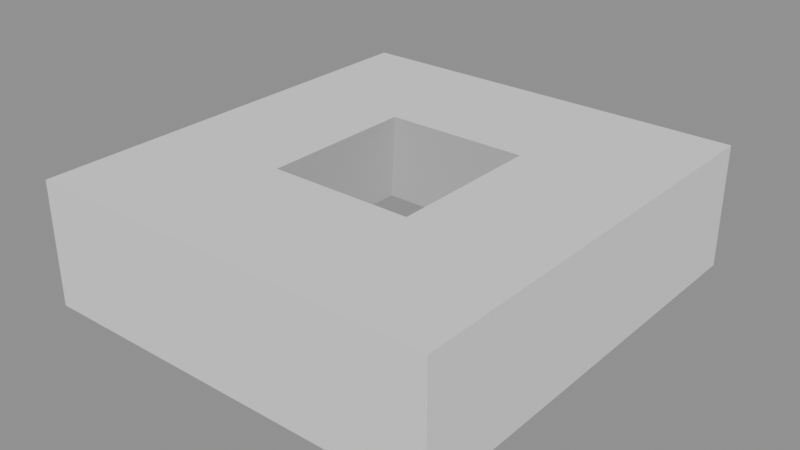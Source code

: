 # Source: before-new-lessons.blend  (saved by Blender 5.2.44; exported with 4.5.12 LTS)
import bpy
from mathutils import Matrix  # noqa: F401  (used for matrix-valued properties, if any)

bpy.ops.wm.read_factory_settings(use_empty=True)
scene = bpy.context.scene
scene.name = '06 - Boolean'

# ---- node groups
ng_makeface = bpy.data.node_groups.new('MAKEFACE', 'GeometryNodeTree')
_s = ng_makeface.interface.new_socket(name='Geometry', in_out='OUTPUT', socket_type='NodeSocketGeometry')
_s = ng_makeface.interface.new_socket(name='Geometry', in_out='INPUT', socket_type='NodeSocketGeometry')
_N = ng_makeface.nodes; _L = ng_makeface.links
n0 = _N.new('GeometryNodePointsToCurves'); n0.name = 'Points to Curves'; n0.location = (-181, 196)
n1 = _N.new('GeometryNodeFillCurve'); n1.name = 'Fill Curve'; n1.location = (14, 200)
n2 = _N.new('GeometryNodeSampleIndex'); n2.name = 'Sample Index'; n2.location = (31, 20)
n2.data_type = 'FLOAT_VECTOR'
n3 = _N.new('GeometryNodeInputIndex'); n3.name = 'Index'; n3.location = (-211, -204)
n4 = _N.new('GeometryNodeInputPosition'); n4.name = 'Position'; n4.location = (-212, -128)
n5 = _N.new('GeometryNodeSetPosition'); n5.name = 'Set Position'; n5.location = (217, 195)
n6 = _N.new('NodeGroupOutput'); n6.name = 'Group Output'; n6.location = (417, 0)
n7 = _N.new('NodeGroupInput'); n7.name = 'Group Input'; n7.location = (-412, 0)
n8 = _N.new('NodeFrame'); n8.name = 'Frame'; n8.location = (-440, 485)
n8.label = 'MAKEFACE | YOUR EXISTING TRIANGLE GROUP'
n8.width = 1080
n8.shrink = False
_L.new(n0.outputs[0], n1.inputs[0])
_L.new(n3.outputs[0], n2.inputs[2])
_L.new(n4.outputs[0], n2.inputs[1])
_L.new(n1.outputs[0], n5.inputs[0])
_L.new(n2.outputs[0], n5.inputs[2])
_L.new(n7.outputs[0], n0.inputs[0])
_L.new(n7.outputs[0], n2.inputs[0])
_L.new(n5.outputs[0], n6.inputs[0])
n6.is_active_output = True
ng_002_point_in_middle = bpy.data.node_groups.new('002-point in middle', 'GeometryNodeTree')
_s = ng_002_point_in_middle.interface.new_socket(name='Geometry', in_out='OUTPUT', socket_type='NodeSocketGeometry')
_s = ng_002_point_in_middle.interface.new_socket(name='Width', in_out='INPUT', socket_type='NodeSocketFloat')
_s.default_value = 1.1
_s.min_value = 0.01
_s.max_value = 10.0
_s.description = 'Pyramid base size along X.'
_s = ng_002_point_in_middle.interface.new_socket(name='Depth', in_out='INPUT', socket_type='NodeSocketFloat')
_s.default_value = 1.2
_s.min_value = 0.01
_s.max_value = 10.0
_s.description = 'Pyramid base size along Y.'
_s = ng_002_point_in_middle.interface.new_socket(name='Height', in_out='INPUT', socket_type='NodeSocketFloat')
_s.default_value = 1.2
_s.min_value = 0.01
_s.max_value = 10.0
_s.description = 'Pyramid apex height above the base.'
ng_002_point_in_middle.is_modifier = True
_N = ng_002_point_in_middle.nodes; _L = ng_002_point_in_middle.links
n0 = _N.new('NodeGroupInput'); n0.name = 'Group Input'; n0.location = (30, -50)
n0.width = 230
n1 = _N.new('NodeGroupOutput'); n1.name = 'Group Output'; n1.location = (1287, -133)
n2 = _N.new('ShaderNodeCombineXYZ'); n2.name = 'Combine XYZ'; n2.location = (30, -44)
n3 = _N.new('ShaderNodeCombineXYZ'); n3.name = 'Combine XYZ.001'; n3.location = (30, -47)
n4 = _N.new('GeometryNodePoints'); n4.name = 'Points'; n4.location = (240, -36)
n5 = _N.new('GeometryNodePoints'); n5.name = 'Points.001'; n5.location = (258, -36)
n6 = _N.new('GeometryNodeJoinGeometry'); n6.name = 'Join Geometry'; n6.location = (430, 89)
n7 = _N.new('ShaderNodeCombineXYZ'); n7.name = 'Combine XYZ.002'; n7.location = (30, -49)
n8 = _N.new('GeometryNodePoints'); n8.name = 'Points.003'; n8.location = (225, -36)
n9 = _N.new('ShaderNodeCombineXYZ'); n9.name = 'Combine XYZ.003'; n9.location = (30, -65)
n10 = _N.new('GeometryNodePoints'); n10.name = 'Points.004'; n10.location = (232, -36)
n11 = _N.new('ShaderNodeCombineXYZ'); n11.name = 'Combine XYZ.004'; n11.location = (30, -92)
n12 = _N.new('GeometryNodePoints'); n12.name = 'Points.002'; n12.location = (245, -36)
n13 = _N.new('ShaderNodeMath'); n13.name = 'Math'; n13.location = (-620, -130)
n13.operation = 'DIVIDE'
n13.inputs[1].default_value = 2.0
n14 = _N.new('ShaderNodeMath'); n14.name = 'Math.001'; n14.location = (-420, -130)
n14.hide = True
n14.operation = 'DIVIDE'
n14.inputs[1].default_value = 2.0
n15 = _N.new('NodeFrame'); n15.name = 'Frame'; n15.location = (-157, 320)
n15.label = 'point 1'
n15.width = 410
n16 = _N.new('NodeFrame'); n16.name = 'Frame.001'; n16.location = (-165, 134)
n16.label = 'point 2'
n16.width = 428
n17 = _N.new('NodeFrame'); n17.name = 'Frame.002'; n17.location = (-130, -105)
n17.label = 'APEX | (X/2, Y/2, Z)'
n17.width = 415
n18 = _N.new('NodeFrame'); n18.name = 'Frame.003'; n18.location = (-110, -376)
n18.label = 'point 3'
n18.width = 395
n19 = _N.new('NodeFrame'); n19.name = 'Frame.004'; n19.location = (-127, -599)
n19.label = 'point 4'
n19.width = 402
n20 = _N.new('GeometryNodeJoinGeometry'); n20.name = 'Join Geometry.001'; n20.location = (444, -151)
n21 = _N.new('GeometryNodeJoinGeometry'); n21.name = 'Join Geometry.002'; n21.location = (438, -323)
n22 = _N.new('GeometryNodeJoinGeometry'); n22.name = 'Join Geometry.003'; n22.location = (438, -434)
n23 = _N.new('GeometryNodeGroup'); n23.name = 'Group'; n23.location = (645, 70)
n23.node_tree = ng_makeface
n24 = _N.new('GeometryNodeGroup'); n24.name = 'Group.001'; n24.location = (645, -63)
n24.node_tree = ng_makeface
n25 = _N.new('GeometryNodeGroup'); n25.name = 'Group.002'; n25.location = (640, -202)
n25.node_tree = ng_makeface
n26 = _N.new('GeometryNodeGroup'); n26.name = 'Group.003'; n26.location = (618, -354)
n26.node_tree = ng_makeface
n27 = _N.new('GeometryNodeJoinGeometry'); n27.name = 'Join Geometry.004'; n27.location = (898, -95)
n28 = _N.new('GeometryNodeMergeByDistance'); n28.name = 'Merge by Distance'; n28.location = (1108, -78)
n29 = _N.new('NodeFrame'); n29.name = 'Frame.005'; n29.location = (-950, 60)
n29.label = 'PARAMETERS | Width / Depth / Height'
n29.width = 300
n29.shrink = False
n30 = _N.new('NodeFrame'); n30.name = 'Frame.008'; n30.location = (-950, 725)
n30.label = '05 | SOLID - A PYRAMID MADE FROM A MESH'
n30.width = 1640
n30.shrink = False
n31 = _N.new('NodeFrame'); n31.name = 'Frame.009'; n31.location = (-85, -915)
n31.label = 'BOTTOM FACE | close the mesh'
n31.width = 905
n31.shrink = False
n32 = _N.new('GeometryNodeJoinGeometry'); n32.name = 'Join Geometry.005'; n32.location = (30, -55)
n32.width = 175
n33 = _N.new('GeometryNodePointsToCurves'); n33.name = 'Points to Curves'; n33.location = (250, -55)
n33.width = 175
n34 = _N.new('GeometryNodeFillCurve'); n34.name = 'Fill Curve'; n34.location = (470, -55)
n34.width = 175
n35 = _N.new('GeometryNodeFlipFaces'); n35.name = 'Flip Faces'; n35.location = (690, -55)
n35.width = 175
n36 = _N.new('NodeFrame'); n36.name = 'Frame.010'; n36.location = (875, -910)
n36.label = 'WHY A BOTTOM FACE?'
n36.width = 590
n36.shrink = False
n0.parent = n29
n2.parent = n15
n3.parent = n16
n4.parent = n15
n5.parent = n16
n7.parent = n18
n8.parent = n18
n9.parent = n19
n10.parent = n19
n11.parent = n17
n12.parent = n17
n32.parent = n31
n33.parent = n31
n34.parent = n31
n35.parent = n31
_L.new(n2.outputs[0], n4.inputs[1])
_L.new(n3.outputs[0], n5.inputs[1])
_L.new(n4.outputs[0], n6.inputs[0])
_L.new(n5.outputs[0], n6.inputs[0])
_L.new(n7.outputs[0], n8.inputs[1])
_L.new(n9.outputs[0], n10.inputs[1])
_L.new(n11.outputs[0], n12.inputs[1])
_L.new(n13.outputs[0], n11.inputs[0])
_L.new(n14.outputs[0], n11.inputs[1])
_L.new(n12.outputs[0], n6.inputs[0])
_L.new(n5.outputs[0], n20.inputs[0])
_L.new(n12.outputs[0], n20.inputs[0])
_L.new(n8.outputs[0], n20.inputs[0])
_L.new(n8.outputs[0], n21.inputs[0])
_L.new(n10.outputs[0], n21.inputs[0])
_L.new(n12.outputs[0], n21.inputs[0])
_L.new(n10.outputs[0], n22.inputs[0])
_L.new(n4.outputs[0], n22.inputs[0])
_L.new(n12.outputs[0], n22.inputs[0])
_L.new(n6.outputs[0], n23.inputs[0])
_L.new(n28.outputs[0], n1.inputs[0])
_L.new(n20.outputs[0], n24.inputs[0])
_L.new(n21.outputs[0], n25.inputs[0])
_L.new(n22.outputs[0], n26.inputs[0])
_L.new(n23.outputs[0], n27.inputs[0])
_L.new(n24.outputs[0], n27.inputs[0])
_L.new(n25.outputs[0], n27.inputs[0])
_L.new(n26.outputs[0], n27.inputs[0])
_L.new(n27.outputs[0], n28.inputs[0])
_L.new(n4.outputs[0], n32.inputs[0])
_L.new(n5.outputs[0], n32.inputs[0])
_L.new(n8.outputs[0], n32.inputs[0])
_L.new(n10.outputs[0], n32.inputs[0])
_L.new(n32.outputs[0], n33.inputs[0])
_L.new(n33.outputs[0], n34.inputs[0])
_L.new(n34.outputs[0], n35.inputs[0])
_L.new(n35.outputs[0], n27.inputs[0])
_L.new(n0.outputs[0], n7.inputs[0])
_L.new(n0.outputs[0], n9.inputs[0])
_L.new(n0.outputs[0], n13.inputs[0])
_L.new(n0.outputs[1], n3.inputs[1])
_L.new(n0.outputs[1], n7.inputs[1])
_L.new(n0.outputs[1], n14.inputs[0])
_L.new(n0.outputs[2], n11.inputs[2])
n1.is_active_output = True
ng_06___boolean = bpy.data.node_groups.new('06 - Boolean', 'GeometryNodeTree')
_s = ng_06___boolean.interface.new_socket(name='Geometry', in_out='OUTPUT', socket_type='NodeSocketGeometry')
_s = ng_06___boolean.interface.new_socket(name='Width', in_out='INPUT', socket_type='NodeSocketFloat')
_s.default_value = 1.1
_s.min_value = 0.01
_s.max_value = 10.0
_s.description = 'Pyramid base size along X.'
_s = ng_06___boolean.interface.new_socket(name='Depth', in_out='INPUT', socket_type='NodeSocketFloat')
_s.default_value = 1.2
_s.min_value = 0.01
_s.max_value = 10.0
_s.description = 'Pyramid base size along Y.'
_s = ng_06___boolean.interface.new_socket(name='Height', in_out='INPUT', socket_type='NodeSocketFloat')
_s.default_value = 1.2
_s.min_value = 0.01
_s.max_value = 10.0
_s.description = 'Pyramid apex height above the base.'
ng_06___boolean.description = 'Subtract the pyramid built from points in 05 - Solid from a cube. The pyramid group is shared.'
ng_06___boolean.is_modifier = True
_N = ng_06___boolean.nodes; _L = ng_06___boolean.links
n0 = _N.new('NodeFrame'); n0.name = 'Frame'; n0.location = (0, 275)
n0.label = '06 | BOOLEAN - CUBE MINUS OUR PYRAMID'
n0.width = 1230
n0.shrink = False
n1 = _N.new('NodeFrame'); n1.name = 'Frame.001'; n1.location = (-5, 30)
n1.label = 'A | CUBE'
n1.width = 505
n1.shrink = False
n2 = _N.new('GeometryNodeMeshCube'); n2.name = 'Cube'; n2.location = (30, -50)
n2.width = 190
n2.inputs[0].default_value = (1.5, 1.6, 0.45)
n3 = _N.new('GeometryNodeTransform'); n3.name = 'Transform Geometry'; n3.location = (275, -50)
n3.width = 200
n3.inputs[1].default_value = (0.55, 0.6, 0.4)
n4 = _N.new('NodeFrame'); n4.name = 'Frame.002'; n4.location = (-10, -300)
n4.label = 'B | OUR PYRAMID FROM 05'
n4.width = 550
n4.shrink = False
n5 = _N.new('GeometryNodeGroup'); n5.name = 'Group'; n5.location = (250, -50)
n5.width = 270
n5.node_tree = ng_002_point_in_middle
n6 = _N.new('GeometryNodeMeshBoolean'); n6.name = 'Mesh Boolean'; n6.location = (635, -60)
n6.width = 210
n6.solver = 'EXACT'
n7 = _N.new('NodeGroupOutput'); n7.name = 'Group Output'; n7.location = (975, -60)
n7.width = 195
n8 = _N.new('NodeFrame'); n8.name = 'Frame.003'; n8.location = (595, -300)
n8.label = 'REUSE OUR PYRAMID'
n8.width = 635
n8.shrink = False
n9 = _N.new('NodeGroupInput'); n9.name = 'Group Input'; n9.location = (30, -50)
n9.width = 170
n2.parent = n1
n3.parent = n1
n5.parent = n4
n9.parent = n4
_L.new(n2.outputs[0], n3.inputs[0])
_L.new(n3.outputs[0], n6.inputs[0])
_L.new(n5.outputs[0], n6.inputs[1])
_L.new(n6.outputs[0], n7.inputs[0])
_L.new(n9.outputs[0], n5.inputs[0])
_L.new(n9.outputs[1], n5.inputs[1])
_L.new(n9.outputs[2], n5.inputs[2])
n7.is_active_output = True

# ---- meshes
me_05___boolean_module = bpy.data.meshes.new('05 - Boolean Module')
me_05___boolean_module.from_pydata([], [], [])
me_05___boolean_module.update()

# ---- objects
ob_06___boolean = bpy.data.objects.new('06 - Boolean', me_05___boolean_module)

# ---- transforms, parenting, visibility, modifiers, constraints
ob_06___boolean.location = (0.0, 0.0, 0.0)
_m = ob_06___boolean.modifiers.new('GeometryNodes', 'NODES')
_m.node_group = ng_06___boolean

# ---- collection membership
scene.collection.objects.link(ob_06___boolean)

# ---- scene / render settings (as saved in the file)
scene.frame_start = 1; scene.frame_end = 250; scene.frame_set(1)
scene.render.engine = 'BLENDER_EEVEE_NEXT'
scene.render.image_settings.exr_codec = 'NONE'
scene.render.use_bake_clear = False
scene.render.bake_margin = 0
scene.render.bake_bias = 0.0
scene.render.bake_samples = 0
scene.render.simplify_subdivision_render = 0
scene.render.simplify_child_particles_render = 0.0
scene.render.compositor_device = 'GPU'
scene.eevee.use_volume_custom_range = False
scene.eevee.gtao_distance = 0.0
scene.eevee.use_fast_gi = False
scene.eevee.fast_gi_thickness_near = 0.1
scene.eevee.fast_gi_thickness_far = 0.0
scene.eevee.ray_tracing_options.screen_trace_thickness = 0.1
bpy.context.view_layer.update()

# ---- added for rendering (the .blend has no active camera and no usable light): camera, sun + grey world if the file has none
cam_auto = bpy.data.cameras.new('AutoCamera')
cam_auto.lens = 50.0
cam_auto.sensor_width = 36.0
cam_auto.clip_end = 1000.0
ob_auto_camera = bpy.data.objects.new('AutoCamera', cam_auto)
scene.collection.objects.link(ob_auto_camera)
ob_auto_camera.location = (2.62145, -1.88574, 2.05716)
ob_auto_camera.rotation_euler = (1.09748, -7.21219e-08, 0.694738)
scene.camera = ob_auto_camera
light_auto_sun = bpy.data.lights.new('AutoSun', 'SUN')
light_auto_sun.energy = 3.0
light_auto_sun.angle = 0.0523599
ob_auto_sun = bpy.data.objects.new('AutoSun', light_auto_sun)
scene.collection.objects.link(ob_auto_sun)
ob_auto_sun.rotation_euler = (0.872665, 0.174533, 0.523599)
if scene.world is None:
    world_auto = bpy.data.worlds.new('AutoWorld')
    world_auto.color = (0.3, 0.3, 0.3)
    scene.world = world_auto
bpy.context.view_layer.update()
